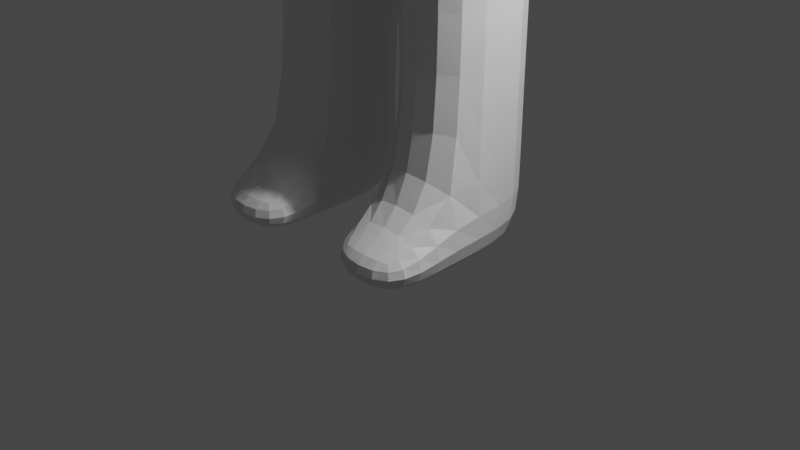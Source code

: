# Source: character.blend  (saved by Blender 3.1.7; exported with 4.5.12 LTS)
import bpy
from mathutils import Matrix  # noqa: F401  (used for matrix-valued properties, if any)

bpy.ops.wm.read_factory_settings(use_empty=True)
scene = bpy.context.scene
scene.name = 'Scene'

# ---- collections
col_collection = bpy.data.collections.new('Collection'); scene.collection.children.link(col_collection)

# ---- materials (node trees are filled in below, after node groups)
mat_material = bpy.data.materials.new('Material')
mat_material.alpha_threshold = 0.0
mat_material.use_transparent_shadow = False
mat_material.line_color = (0.0, 0.0, 0.0, 1.0)

# ---- material node trees
mat_material.use_nodes = True; mat_material.node_tree.nodes.clear()
_N = mat_material.node_tree.nodes; _L = mat_material.node_tree.links
n0 = _N.new('ShaderNodeOutputMaterial'); n0.name = 'Material Output'; n0.location = (300, 300)
n1 = _N.new('ShaderNodeBsdfPrincipled'); n1.name = 'Principled BSDF'; n1.location = (10, 300)
n1.distribution = 'GGX'
n1.subsurface_method = 'RANDOM_WALK_SKIN'
n1.inputs[2].default_value = 0.4
n1.inputs[3].default_value = 1.45
n1.inputs[27].default_value = (0.0, 0.0, 0.0, 1.0)
n1.inputs[28].default_value = 1.0
_L.new(n1.outputs[0], n0.inputs[0])
n0.is_active_output = True

# ---- world
world_world = bpy.data.worlds.new('World'); scene.world = world_world
world_world.use_nodes = True; world_world.node_tree.nodes.clear()
_N = world_world.node_tree.nodes; _L = world_world.node_tree.links
n0 = _N.new('ShaderNodeOutputWorld'); n0.name = 'World Output'; n0.location = (300, 300)
n1 = _N.new('ShaderNodeBackground'); n1.name = 'Background'; n1.location = (10, 300)
n1.inputs[0].default_value = (0.05088, 0.05088, 0.05088, 1.0)
_L.new(n1.outputs[0], n0.inputs[0])
n0.is_active_output = True
world_world.color = (0.05088, 0.05088, 0.05088)
world_world.use_sun_shadow = False
world_world.sun_shadow_jitter_overblur = 0.0

# ---- cameras
cam_camera = bpy.data.cameras.new('Camera')
cam_camera.clip_end = 100.0
cam_camera.ortho_scale = 7.314

# ---- lights
light_light = bpy.data.lights.new('Light', 'POINT')
light_light.transmission_factor = 0.0
light_light.energy = 1000.0
light_light.shadow_soft_size = 0.1
light_light.shadow_maximum_resolution = 0.006
light_light.use_absolute_resolution = True

# ---- meshes
me_cube = bpy.data.meshes.new('Cube')
me_cube.from_pydata([(1.0, 1.0, 1.0), (0.6211, 0.6211, -1.0), (1.0, -1.0, 1.0), (0.6211, -0.6211, -1.0), (-1.0, 1.0, 1.0), (-0.6211, 0.6211, -1.0), (-1.0, -1.0, 1.0), (-0.6211, -0.6211, -1.0), (-1.0, 1.0, -1.0), (-1.0, -1.0, -1.0), (1.0, 1.0, -1.0), (1.0, -1.0, -1.0), (-0.6211, 0.6211, -1.709), (-0.6211, -0.6211, -1.709), (0.6211, 0.6211, -1.709), (0.6211, -0.6211, -1.709), (-0.6211, 1.031, -4.157), (-0.6211, -0.6211, -3.715), (0.6211, 1.031, -4.157), (0.6211, -0.6211, -3.715), (-1.376, 0.6211, -1.709), (-1.376, -0.6211, -1.709), (-1.376, 0.6211, -4.157), (-1.376, -0.6211, -3.715), (-0.6211, -0.6211, -2.27), (0.6211, -0.6211, -2.27), (-0.6211, 0.6211, -2.27), (0.6211, 0.6211, -2.27), (-1.376, -0.6211, -2.27), (-1.376, 0.6211, -2.27), (-4.248, 0.3189, -1.709), (-4.248, -0.3189, -1.709), (-4.248, -0.3189, -2.27), (-4.248, 0.3189, -2.27), (-0.3185, 0.6211, -5.586), (-0.3185, -0.6211, -5.586), (0.3185, 0.6211, -5.586), (0.3185, -0.6211, -5.586), (-0.6211, -0.6211, -4.141), (-1.376, 0.6211, -5.586), (-1.376, -0.6211, -5.586), (0.6211, -0.6211, -4.141), (-0.3185, 0.6211, -8.039), (-0.3185, -0.6211, -8.039), (-1.376, 0.6211, -8.039), (-1.376, -0.6211, -8.039), (-0.3185, 0.6211, -8.706), (-0.3185, -0.6211, -8.706), (-1.376, 0.6211, -8.706), (-1.376, -0.6211, -8.706), (-4.932, 0.3189, -1.709), (-4.932, -0.3189, -1.709), (-4.932, -0.3189, -2.27), (-4.932, 0.3189, -2.27), (-5.682, 0.3189, -2.006), (-5.682, -0.3189, -2.006), (-5.682, -0.3189, -2.27), (-5.682, 0.3189, -2.27), (-4.573, 0.6771, -1.821), (-4.573, 0.6771, -2.127), (-4.834, 0.6771, -1.821), (-4.834, 0.6771, -2.127), (-1.376, 1.375, -8.313), (-0.3185, 1.375, -8.313), (-1.376, 1.375, -8.706), (-0.3185, 1.375, -8.706)], [], [(0, 4, 6, 2), (11, 2, 6, 9), (9, 6, 4, 8), (7, 5, 12, 13), (10, 0, 2, 11), (8, 4, 0, 10), (5, 7, 9, 8), (1, 5, 8, 10), (7, 3, 11, 9), (3, 1, 10, 11), (25, 24, 17, 19), (1, 3, 15, 14), (5, 1, 14, 12), (3, 7, 13, 15), (24, 17, 35, 38), (24, 13, 21, 28), (27, 25, 19, 18), (26, 27, 18, 16), (28, 29, 22, 23), (19, 25, 41, 37), (13, 12, 20, 21), (26, 16, 22, 29), (12, 26, 29, 20), (29, 28, 32, 33), (12, 14, 27, 26), (14, 15, 25, 27), (17, 24, 28, 23), (15, 13, 24, 25), (32, 31, 51, 52), (20, 29, 33, 30), (21, 20, 30, 31), (28, 21, 31, 32), (34, 36, 37, 35), (35, 40, 45, 43), (17, 23, 40, 35), (19, 17, 35, 37), (23, 22, 39, 40), (22, 16, 34, 39), (18, 19, 37, 36), (16, 18, 36, 34), (44, 42, 63, 62), (34, 35, 43, 42), (39, 34, 42, 44), (40, 39, 44, 45), (46, 47, 49, 48), (45, 44, 48, 49), (43, 45, 49, 47), (42, 43, 47, 46), (50, 53, 57, 54), (30, 33, 59, 58), (31, 30, 50, 51), (33, 32, 52, 53), (55, 54, 57, 56), (51, 50, 54, 55), (53, 52, 56, 57), (52, 51, 55, 56), (58, 59, 61, 60), (33, 53, 61, 59), (53, 50, 60, 61), (50, 30, 58, 60), (62, 63, 65, 64), (42, 46, 65, 63), (48, 44, 62, 64), (46, 48, 64, 65)])
_uv = me_cube.uv_layers.new(name='UVMap')
_uv.uv.foreach_set('vector', [0.625, 0.5, 0.875, 0.5, 0.875, 0.75, 0.625, 0.75, 0.375, 0.75, 0.625, 0.75, 0.625, 1.0, 0.375, 1.0, 0.375, 0.0, 0.625, 0.0, 0.625, 0.25, 0.375, 0.25, 0.1724, 0.7026, 0.1724, 0.5474, 0.1724, 0.5474, 0.1724, 0.7026, 0.375, 0.5, 0.625, 0.5, 0.625, 0.75, 0.375, 0.75, 0.375, 0.25, 0.625, 0.25, 0.625, 0.5, 0.375, 0.5, 0.1724, 0.5474, 0.1724, 0.7026, 0.125, 0.75, 0.125, 0.5, 0.3276, 0.5474, 0.1724, 0.5474, 0.125, 0.5, 0.375, 0.5, 0.1724, 0.7026, 0.3276, 0.7026, 0.375, 0.75, 0.125, 0.75, 0.3276, 0.7026, 0.3276, 0.5474, 0.375, 0.5, 0.375, 0.75, 0.3276, 0.7026, 0.1724, 0.7026, 0.1724, 0.7026, 0.3276, 0.7026, 0.3276, 0.5474, 0.3276, 0.7026, 0.3276, 0.7026, 0.3276, 0.5474, 0.1724, 0.5474, 0.3276, 0.5474, 0.3276, 0.5474, 0.1724, 0.5474, 0.3276, 0.7026, 0.1724, 0.7026, 0.1724, 0.7026, 0.3276, 0.7026, 0.1724, 0.7026, 0.1724, 0.7026, 0.1724, 0.7026, 0.1724, 0.7026, 0.1724, 0.7026, 0.1724, 0.7026, 0.1724, 0.7026, 0.1724, 0.7026, 0.3276, 0.5474, 0.3276, 0.7026, 0.3276, 0.7026, 0.3276, 0.5474, 0.1724, 0.5474, 0.3276, 0.5474, 0.3276, 0.5474, 0.1724, 0.5474, 0.1724, 0.7026, 0.1724, 0.5474, 0.1724, 0.5474, 0.1724, 0.7026, 0.3276, 0.7026, 0.3276, 0.7026, 0.3276, 0.7026, 0.3276, 0.7026, 0.1724, 0.7026, 0.1724, 0.5474, 0.1724, 0.5474, 0.1724, 0.7026, 0.1724, 0.5474, 0.1724, 0.5474, 0.1724, 0.5474, 0.1724, 0.5474, 0.1724, 0.5474, 0.1724, 0.5474, 0.1724, 0.5474, 0.1724, 0.5474, 0.1724, 0.5474, 0.1724, 0.7026, 0.1724, 0.7026, 0.1724, 0.5474, 0.1724, 0.5474, 0.3276, 0.5474, 0.3276, 0.5474, 0.1724, 0.5474, 0.3276, 0.5474, 0.3276, 0.7026, 0.3276, 0.7026, 0.3276, 0.5474, 0.1724, 0.7026, 0.1724, 0.7026, 0.1724, 0.7026, 0.1724, 0.7026, 0.3276, 0.7026, 0.1724, 0.7026, 0.1724, 0.7026, 0.3276, 0.7026, 0.1724, 0.7026, 0.1724, 0.7026, 0.1724, 0.7026, 0.1724, 0.7026, 0.1724, 0.5474, 0.1724, 0.5474, 0.1724, 0.5474, 0.1724, 0.5474, 0.1724, 0.7026, 0.1724, 0.5474, 0.1724, 0.5474, 0.1724, 0.7026, 0.1724, 0.7026, 0.1724, 0.7026, 0.1724, 0.7026, 0.1724, 0.7026, 0.1724, 0.5474, 0.3276, 0.5474, 0.3276, 0.7026, 0.1724, 0.7026, 0.1724, 0.7026, 0.1724, 0.7026, 0.1724, 0.7026, 0.1724, 0.7026, 0.1724, 0.7026, 0.1724, 0.7026, 0.1724, 0.7026, 0.1724, 0.7026, 0.3276, 0.7026, 0.1724, 0.7026, 0.1724, 0.7026, 0.3276, 0.7026, 0.1724, 0.7026, 0.1724, 0.5474, 0.1724, 0.5474, 0.1724, 0.7026, 0.1724, 0.5474, 0.1724, 0.5474, 0.1724, 0.5474, 0.1724, 0.5474, 0.3276, 0.5474, 0.3276, 0.7026, 0.3276, 0.7026, 0.3276, 0.5474, 0.1724, 0.5474, 0.3276, 0.5474, 0.3276, 0.5474, 0.1724, 0.5474, 0.1724, 0.5474, 0.1724, 0.5474, 0.1724, 0.5474, 0.1724, 0.5474, 0.1724, 0.5474, 0.1724, 0.7026, 0.1724, 0.7026, 0.1724, 0.5474, 0.1724, 0.5474, 0.1724, 0.5474, 0.1724, 0.5474, 0.1724, 0.5474, 0.1724, 0.7026, 0.1724, 0.5474, 0.1724, 0.5474, 0.1724, 0.7026, 0.1724, 0.5474, 0.1724, 0.7026, 0.1724, 0.7026, 0.1724, 0.5474, 0.1724, 0.7026, 0.1724, 0.5474, 0.1724, 0.5474, 0.1724, 0.7026, 0.1724, 0.7026, 0.1724, 0.7026, 0.1724, 0.7026, 0.1724, 0.7026, 0.1724, 0.5474, 0.1724, 0.7026, 0.1724, 0.7026, 0.1724, 0.5474, 0.1724, 0.5474, 0.1724, 0.5474, 0.1724, 0.5474, 0.1724, 0.5474, 0.1724, 0.5474, 0.1724, 0.5474, 0.1724, 0.5474, 0.1724, 0.5474, 0.1724, 0.7026, 0.1724, 0.5474, 0.1724, 0.5474, 0.1724, 0.7026, 0.1724, 0.5474, 0.1724, 0.7026, 0.1724, 0.7026, 0.1724, 0.5474, 0.1724, 0.7026, 0.1724, 0.5474, 0.1724, 0.5474, 0.1724, 0.7026, 0.1724, 0.7026, 0.1724, 0.5474, 0.1724, 0.5474, 0.1724, 0.7026, 0.1724, 0.5474, 0.1724, 0.7026, 0.1724, 0.7026, 0.1724, 0.5474, 0.1724, 0.7026, 0.1724, 0.7026, 0.1724, 0.7026, 0.1724, 0.7026, 0.1724, 0.5474, 0.1724, 0.5474, 0.1724, 0.5474, 0.1724, 0.5474, 0.1724, 0.5474, 0.1724, 0.5474, 0.1724, 0.5474, 0.1724, 0.5474, 0.1724, 0.5474, 0.1724, 0.5474, 0.1724, 0.5474, 0.1724, 0.5474, 0.1724, 0.5474, 0.1724, 0.5474, 0.1724, 0.5474, 0.1724, 0.5474, 0.1724, 0.5474, 0.1724, 0.5474, 0.1724, 0.5474, 0.1724, 0.5474, 0.1724, 0.5474, 0.1724, 0.5474, 0.1724, 0.5474, 0.1724, 0.5474, 0.1724, 0.5474, 0.1724, 0.5474, 0.1724, 0.5474, 0.1724, 0.5474, 0.1724, 0.5474, 0.1724, 0.5474, 0.1724, 0.5474, 0.1724, 0.5474])
me_cube.materials.append(mat_material)
me_cube.use_remesh_preserve_volume = False
me_cube.use_remesh_preserve_attributes = False
me_cube.use_mirror_vertex_groups = False
me_cube.update()
arm_metarig = bpy.data.armatures.new('metarig')  # bones are not reproduced

# ---- objects
ob_metarig = bpy.data.objects.new('metarig', arm_metarig)
ob_cube = bpy.data.objects.new('Cube', me_cube)
ob_light = bpy.data.objects.new('Light', light_light)
ob_camera = bpy.data.objects.new('Camera', cam_camera)

# ---- transforms, parenting, visibility, modifiers, constraints
ob_metarig.location = (0.0, 0.0, 0.0)
ob_metarig.scale = (4.155, 4.155, 4.155)
ob_cube.parent = ob_metarig
ob_cube.matrix_parent_inverse = Matrix(((0.2407, -0.0, 0.0, -0.0), (-0.0, 0.2407, -0.0, 0.0), (0.0, -0.0, 0.2407, -0.0), (-0.0, 0.0, -0.0, 1.0)))
ob_cube.location = (0.0, 0.0, 8.704)
ob_cube.rotation_euler = (0.0, -0.0, 3.142)
ob_cube.lock_rotations_4d = False
ob_cube.empty_display_type = 'ARROWS'
ob_cube.lineart.crease_threshold = 0.0
_vg = ob_cube.vertex_groups.new(name='spine')
for _i, _w in zip([16, 17, 18, 19, 34, 35, 36, 37, 38, 41], [0.04545, 0.005683, 0.05864, 0.04583, 0.06138, 0.06052, 0.7541, 0.8175, 0.02927, 0.1845]): _vg.add([_i], _w, 'REPLACE')
_vg = ob_cube.vertex_groups.new(name='spine.001')
for _i, _w in zip([16, 17, 18, 19, 22, 23, 35, 36, 37, 38, 41], [0.706, 0.8817, 0.8515, 0.9187, 0.318, 0.6758, 0.1221, 0.08764, 0.0903, 0.9345, 0.8816]): _vg.add([_i], _w, 'REPLACE')
_vg = ob_cube.vertex_groups.new(name='spine.002')
_vg = ob_cube.vertex_groups.new(name='spine.003')
_vg = ob_cube.vertex_groups.new(name='spine.004')
for _i, _w in zip([3, 11, 13, 14, 15], [0.1349, 0.02985, 0.02134, 0.05889, 0.698]): _vg.add([_i], _w, 'REPLACE')
_vg = ob_cube.vertex_groups.new(name='spine.005')
_vg = ob_cube.vertex_groups.new(name='spine.006')
for _i, _w in zip([0, 1, 2, 3, 4, 5, 6, 7, 8, 9, 10, 11, 12, 13, 14, 15], [0.9942, 0.8524, 0.9905, 0.8117, 0.9944, 0.8448, 0.9897, 0.7992, 0.9555, 0.9339, 0.9587, 0.9389, 0.08445, 0.08021, 0.1219, 0.1111]): _vg.add([_i], _w, 'REPLACE')
_vg = ob_cube.vertex_groups.new(name='shoulder.L')
for _i, _w in zip([5, 7, 8, 9, 12, 13, 14, 15, 24], [0.1138, 0.1525, 0.01261, 0.04522, 0.7671, 0.7707, 0.03634, 0.05317, 0.02212]): _vg.add([_i], _w, 'REPLACE')
_vg = ob_cube.vertex_groups.new(name='upper_arm.L')
for _i, _w in zip([12, 13, 20, 21, 22, 23, 24, 28, 29], [0.03516, 0.04333, 0.946, 0.9617, 0.06331, 0.0964, 0.04349, 0.935, 0.9114]): _vg.add([_i], _w, 'REPLACE')
_vg = ob_cube.vertex_groups.new(name='forearm.L')
for _i, _w in zip([30, 31, 32, 33, 50, 51, 53, 58, 59, 60, 61], [0.9598, 0.975, 0.9819, 0.9628, 0.02039, 0.009628, 0.01081, 0.243, 0.2656, 0.1289, 0.1034]): _vg.add([_i], _w, 'REPLACE')
_vg = ob_cube.vertex_groups.new(name='hand.L')
for _i, _w in zip([30, 33, 50, 51, 52, 53, 54, 55, 56, 57, 58, 59, 60, 61], [0.01941, 0.01096, 0.9646, 0.9698, 0.9769, 0.9694, 0.9977, 0.9977, 0.998, 0.998, 0.7555, 0.7326, 0.8703, 0.8959]): _vg.add([_i], _w, 'REPLACE')
_vg = ob_cube.vertex_groups.new(name='shoulder.R')
for _i, _w in zip([1, 12, 14, 15], [0.09688, 0.001131, 0.6725, 0.05332]): _vg.add([_i], _w, 'REPLACE')
_vg = ob_cube.vertex_groups.new(name='upper_arm.R')
_vg = ob_cube.vertex_groups.new(name='forearm.R')
_vg = ob_cube.vertex_groups.new(name='hand.R')
_vg = ob_cube.vertex_groups.new(name='breast.L')
for _i, _w in zip([12, 13, 16, 22, 24, 25, 26, 27, 28, 29], [0.06759, 0.06456, 0.0554, 0.0001468, 1.023, 0.01876, 0.9159, 0.01153, 0.04306, 0.04112]): _vg.add([_i], _w, 'REPLACE')
_vg = ob_cube.vertex_groups.new(name='breast.R')
for _i, _w in zip([14, 15, 18, 24, 25, 27], [0.09231, 0.07159, 0.03433, 0.02412, 0.925, 0.9177]): _vg.add([_i], _w, 'REPLACE')
_vg = ob_cube.vertex_groups.new(name='pelvis.L')
for _i, _w in zip([16, 17, 22, 23, 34, 35, 37, 38, 40, 41], [0.1126, 0.2872, 0.4815, 0.1977, 0.05299, 0.7515, 0.08723, 0.4314, 0.07756, 0.01512]): _vg.add([_i], _w, 'REPLACE')
_vg = ob_cube.vertex_groups.new(name='pelvis.R')
_vg = ob_cube.vertex_groups.new(name='thigh.L')
for _i, _w in zip([16, 17, 22, 23, 34, 35, 36, 38, 39, 40, 42, 44, 45], [0.05029, 0.0325, 0.09191, 0.06722, 0.8341, 0.1287, 0.1266, 0.06565, 0.9474, 0.8756, 0.005341, 0.009988, 0.01073]): _vg.add([_i], _w, 'REPLACE')
_vg = ob_cube.vertex_groups.new(name='shin.L')
for _i, _w in zip([34, 42, 43, 44, 45, 46, 48, 62, 63, 64, 65], [0.006338, 0.8388, 0.9259, 0.8398, 0.9232, 0.06764, 0.03713, 0.1172, 0.1417, 0.0639, 0.03843]): _vg.add([_i], _w, 'REPLACE')
_vg = ob_cube.vertex_groups.new(name='foot.L')
_vg = ob_cube.vertex_groups.new(name='toe.L')
for _i, _w in zip([42, 44, 46, 48, 62, 63, 64, 65], [0.1099, 0.1184, 0.8683, 0.906, 0.8693, 0.8427, 0.9215, 0.9399]): _vg.add([_i], _w, 'REPLACE')
_vg = ob_cube.vertex_groups.new(name='heel.02.L')
for _i, _w in zip([43, 45, 46, 47, 48, 49], [0.03456, 0.04435, 0.06146, 0.9637, 0.04769, 0.9681]): _vg.add([_i], _w, 'REPLACE')
_vg = ob_cube.vertex_groups.new(name='thigh.R')
_vg = ob_cube.vertex_groups.new(name='shin.R')
_vg = ob_cube.vertex_groups.new(name='foot.R')
_vg = ob_cube.vertex_groups.new(name='toe.R')
_vg = ob_cube.vertex_groups.new(name='heel.02.R')
_m = ob_cube.modifiers.new('Mirror', 'MIRROR')
_m = ob_cube.modifiers.new('Subdivision', 'SUBSURF')
_m = ob_cube.modifiers.new('Triangulate', 'TRIANGULATE')
_m = ob_cube.modifiers.new('Szkielet', 'ARMATURE')
_m.object = ob_metarig
ob_light.location = (4.076, 0.4998, 5.904)
ob_light.rotation_euler = (0.6503, 0.05522, 1.866)
ob_light.lock_rotations_4d = False
ob_light.empty_display_type = 'ARROWS'
ob_light.color = (0.0, 0.0, 0.0, 0.0)
ob_light.lineart.crease_threshold = 0.0
ob_camera.location = (7.359, -6.926, 4.958)
ob_camera.rotation_euler = (1.109, 0.0, 0.8149)
ob_camera.lock_rotations_4d = False
ob_camera.empty_display_type = 'ARROWS'
ob_camera.color = (0.0, 0.0, 0.0, 0.0)
ob_camera.display_type = 'WIRE'
ob_camera.lineart.crease_threshold = 0.0

# ---- collection membership
scene.collection.objects.link(ob_metarig)
col_collection.objects.link(ob_cube)
col_collection.objects.link(ob_light)
col_collection.objects.link(ob_camera)

# ---- scene / render settings (as saved in the file)
scene.camera = ob_camera
scene.frame_start = 1; scene.frame_end = 60; scene.frame_set(1)
scene.render.engine = 'BLENDER_EEVEE_NEXT'
scene.cycles.sampling_pattern = 'TABULATED_SOBOL'
scene.cycles.use_light_tree = False
scene.view_settings.view_transform = 'Filmic'
bpy.context.view_layer.update()
